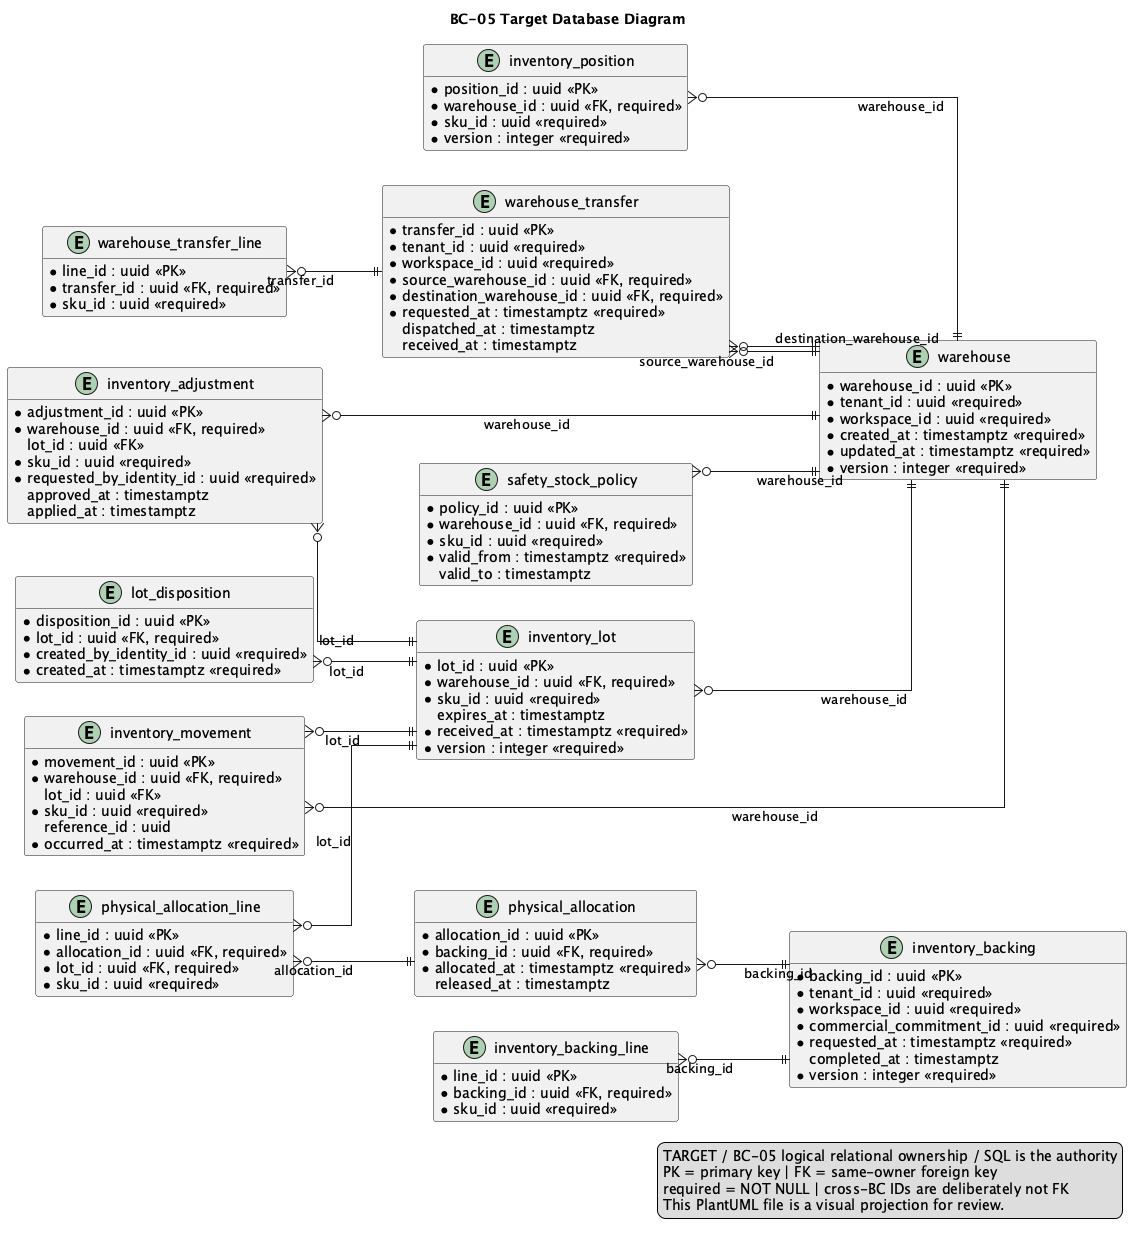

The diagram above was rendered by PlantUML. Its source (embedded in the PNG):
@startuml
title BC-05 Target Database Diagram
left to right direction
hide methods
skinparam shadowing false
skinparam linetype ortho
skinparam entity {
  BackgroundColor #F8FAFC
  BorderColor #334155
  FontColor #0F172A
}

entity "warehouse" as t_warehouse {
  * warehouse_id : uuid <<PK>>
  * tenant_id : uuid <<required>>
  * workspace_id : uuid <<required>>
  * code : varchar(80) <<required>>
  * name : varchar(160) <<required>>
  * status : varchar(32) <<required>>
  * timezone : varchar(80) <<required>>
  * created_at : timestamptz <<required>>
  * updated_at : timestamptz <<required>>
  * version : integer <<required>>
}

entity "inventory_lot" as t_inventory_lot {
  * lot_id : uuid <<PK>>
  * warehouse_id : uuid <<FK, required>>
  * sku_id : uuid <<required>>
  * lot_code : varchar(120) <<required>>
    expires_at : timestamptz
  * on_hand_quantity : numeric(19,6) <<required>>
  * held_quantity : numeric(19,6) <<required>>
  * status : varchar(32) <<required>>
  * received_at : timestamptz <<required>>
  * version : integer <<required>>
}

entity "inventory_position" as t_inventory_position {
  * position_id : uuid <<PK>>
  * warehouse_id : uuid <<FK, required>>
  * sku_id : uuid <<required>>
  * on_hand_quantity : numeric(19,6) <<required>>
  * reserved_quantity : numeric(19,6) <<required>>
  * held_quantity : numeric(19,6) <<required>>
  * version : integer <<required>>
}

entity "inventory_movement" as t_inventory_movement {
  * movement_id : uuid <<PK>>
  * warehouse_id : uuid <<FK, required>>
    lot_id : uuid <<FK>>
  * sku_id : uuid <<required>>
  * kind : varchar(32) <<required>>
  * quantity : numeric(19,6) <<required>>
    reference_type : varchar(80)
    reference_id : uuid
  * occurred_at : timestamptz <<required>>
}

entity "safety_stock_policy" as t_safety_stock_policy {
  * policy_id : uuid <<PK>>
  * warehouse_id : uuid <<FK, required>>
  * sku_id : uuid <<required>>
  * minimum_quantity : numeric(19,6) <<required>>
  * valid_from : timestamptz <<required>>
    valid_to : timestamptz
}

entity "inventory_backing" as t_inventory_backing {
  * backing_id : uuid <<PK>>
  * tenant_id : uuid <<required>>
  * workspace_id : uuid <<required>>
  * commercial_commitment_id : uuid <<required>>
  * status : varchar(32) <<required>>
  * requested_at : timestamptz <<required>>
    completed_at : timestamptz
  * version : integer <<required>>
}

entity "inventory_backing_line" as t_inventory_backing_line {
  * line_id : uuid <<PK>>
  * backing_id : uuid <<FK, required>>
  * sku_id : uuid <<required>>
  * requested_quantity : numeric(19,6) <<required>>
  * backed_quantity : numeric(19,6) <<required>>
}

entity "physical_allocation" as t_physical_allocation {
  * allocation_id : uuid <<PK>>
  * backing_id : uuid <<FK, required>>
  * status : varchar(32) <<required>>
  * allocated_at : timestamptz <<required>>
    released_at : timestamptz
}

entity "physical_allocation_line" as t_physical_allocation_line {
  * line_id : uuid <<PK>>
  * allocation_id : uuid <<FK, required>>
  * lot_id : uuid <<FK, required>>
  * sku_id : uuid <<required>>
  * quantity : numeric(19,6) <<required>>
  * consumed_quantity : numeric(19,6) <<required>>
}

entity "inventory_adjustment" as t_inventory_adjustment {
  * adjustment_id : uuid <<PK>>
  * warehouse_id : uuid <<FK, required>>
    lot_id : uuid <<FK>>
  * sku_id : uuid <<required>>
  * quantity_delta : numeric(19,6) <<required>>
  * reason : varchar(500) <<required>>
  * status : varchar(32) <<required>>
  * requested_by_identity_id : uuid <<required>>
    approved_at : timestamptz
    applied_at : timestamptz
}

entity "warehouse_transfer" as t_warehouse_transfer {
  * transfer_id : uuid <<PK>>
  * tenant_id : uuid <<required>>
  * workspace_id : uuid <<required>>
  * source_warehouse_id : uuid <<FK, required>>
  * destination_warehouse_id : uuid <<FK, required>>
  * status : varchar(32) <<required>>
  * requested_at : timestamptz <<required>>
    dispatched_at : timestamptz
    received_at : timestamptz
}

entity "warehouse_transfer_line" as t_warehouse_transfer_line {
  * line_id : uuid <<PK>>
  * transfer_id : uuid <<FK, required>>
  * sku_id : uuid <<required>>
  * quantity : numeric(19,6) <<required>>
  * received_quantity : numeric(19,6) <<required>>
}

entity "lot_disposition" as t_lot_disposition {
  * disposition_id : uuid <<PK>>
  * lot_id : uuid <<FK, required>>
  * kind : varchar(32) <<required>>
  * reason : varchar(500) <<required>>
  * quantity : numeric(19,6) <<required>>
  * created_by_identity_id : uuid <<required>>
  * created_at : timestamptz <<required>>
}

t_inventory_lot }o--|| t_warehouse : warehouse_id
t_inventory_position }o--|| t_warehouse : warehouse_id
t_inventory_movement }o--|| t_warehouse : warehouse_id
t_inventory_movement }o--|| t_inventory_lot : lot_id
t_safety_stock_policy }o--|| t_warehouse : warehouse_id
t_inventory_backing_line }o--|| t_inventory_backing : backing_id
t_physical_allocation }o--|| t_inventory_backing : backing_id
t_physical_allocation_line }o--|| t_physical_allocation : allocation_id
t_physical_allocation_line }o--|| t_inventory_lot : lot_id
t_inventory_adjustment }o--|| t_warehouse : warehouse_id
t_inventory_adjustment }o--|| t_inventory_lot : lot_id
t_warehouse_transfer }o--|| t_warehouse : source_warehouse_id
t_warehouse_transfer }o--|| t_warehouse : destination_warehouse_id
t_warehouse_transfer_line }o--|| t_warehouse_transfer : transfer_id
t_lot_disposition }o--|| t_inventory_lot : lot_id

legend right
TARGET / BC-05 logical relational ownership / SQL is the authority
PK = primary key | FK = same-owner foreign key
required = NOT NULL | cross-BC IDs are deliberately not FK
This PlantUML file is a visual projection for review.
endlegend
@enduml